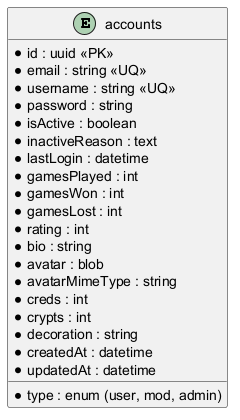

The diagram above was rendered by PlantUML. Its source (embedded in the PNG):
@startuml
' Entity-Relationship Diagram for Profile Management (Transaction 1.3)

entity "accounts" as Account {
  * id : uuid <<PK>>
  * email : string <<UQ>>
  * username : string <<UQ>>
  * password : string
  * type : enum (user, mod, admin)
  * isActive : boolean
  * inactiveReason : text
  * lastLogin : datetime
  * gamesPlayed : int
  * gamesWon : int
  * gamesLost : int
  * rating : int
  * bio : string
  * avatar : blob
  * avatarMimeType : string
  * creds : int
  * crypts : int
  * decoration : string
  * createdAt : datetime
  * updatedAt : datetime
}

@enduml